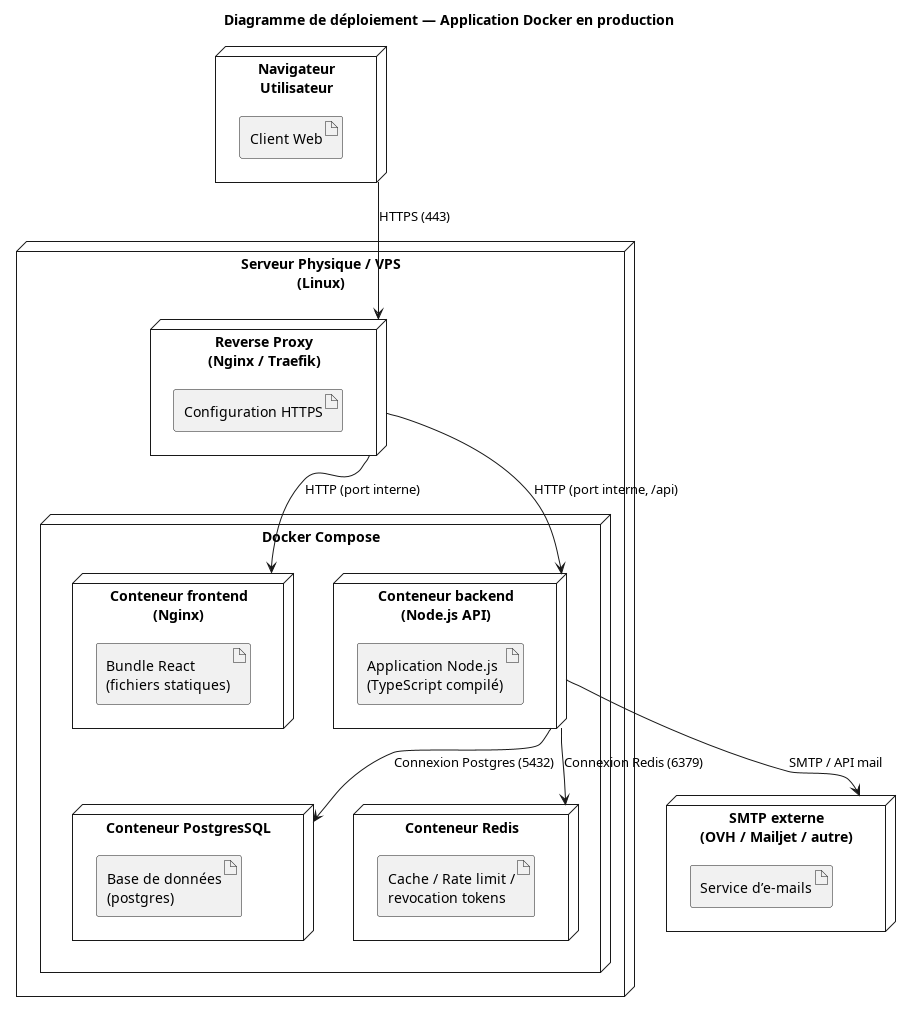

The diagram above was rendered by PlantUML. Its source (embedded in the PNG):
@startuml SmartRoom_Deployment_Diagram
title Diagramme de déploiement — Application Docker en production

node "Serveur Physique / VPS\n(Linux)" as Server {

    node "Reverse Proxy\n(Nginx / Traefik)" as Proxy {
        artifact "Configuration HTTPS"
    }

    node "Docker Compose" as Compose {

        node "Conteneur frontend\n(Nginx)" as Front {
            artifact "Bundle React\n(fichiers statiques)"
        }

        node "Conteneur backend\n(Node.js API)" as Back {
            artifact "Application Node.js\n(TypeScript compilé)"
        }

        node "Conteneur PostgresSQL" as Postgres {
            artifact "Base de données\n(postgres)"
        }

        node "Conteneur Redis" as Redis {
            artifact "Cache / Rate limit /\nrevocation tokens"
        }
    }
}

node "SMTP externe\n(OVH / Mailjet / autre)" as SMTP {
    artifact "Service d’e-mails"
}

node "Navigateur\nUtilisateur" as Browser {
    artifact "Client Web"
}

' Communications externe
Browser --> Proxy : HTTPS (443)

' Routage interne
Proxy --> Front : HTTP (port interne)
Proxy --> Back : HTTP (port interne, /api)

' Accès aux bases
Back --> Postgres : Connexion Postgres (5432)
Back --> Redis : Connexion Redis (6379)

' E-mails
Back --> SMTP : SMTP / API mail

@enduml